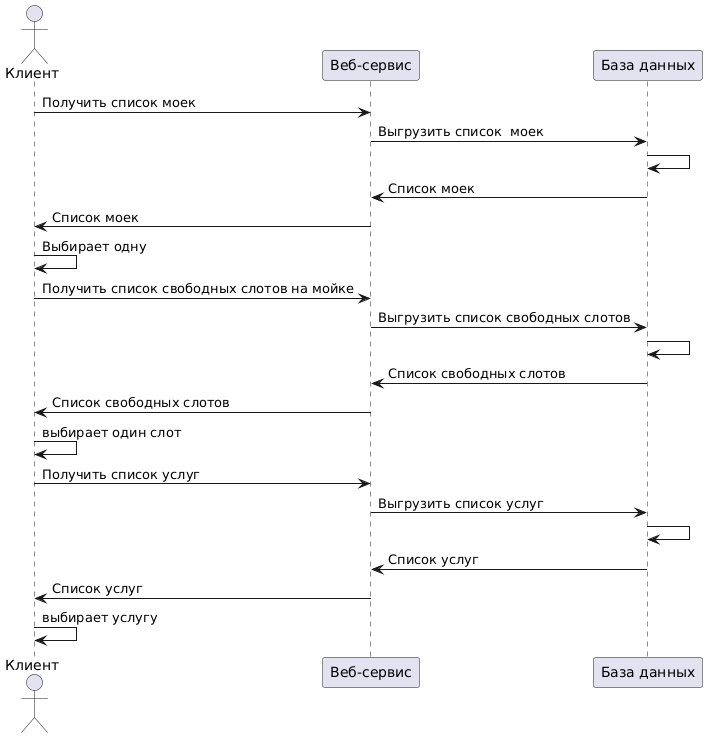

The diagram above was rendered by PlantUML. Its source (embedded in the PNG):
@startuml
actor "Клиент" as client
participant "Веб-сервис" as api
participant "База данных" as db

client -> api: Получить список моек
api -> db: Выгрузить список  моек
db -> db
db -> api: Список моек
api -> client: Список моек
client -> client: Выбирает одну


client -> api: Получить список свободных слотов на мойке
api -> db: Выгрузить список свободных слотов
db -> db
api <- db: Список свободных слотов
api -> client: Список свободных слотов
client -> client: выбирает один слот

client -> api: Получить список услуг
api -> db: Выгрузить список услуг
db -> db
api <- db: Список услуг
api -> client: Список услуг
client -> client: выбирает услугу
@enduml